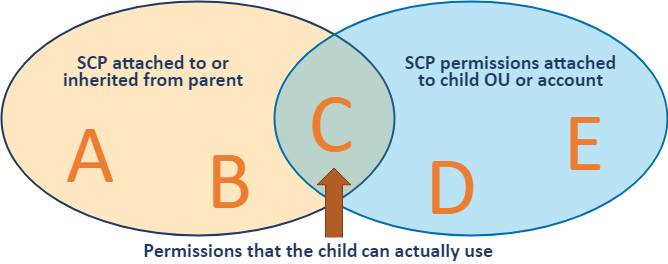

The diagram above was exported from draw.io. Its source (the exported page's mxGraphModel, read from the mxfile embedded in the PNG):
<mxGraphModel dx="1498" dy="712" grid="1" gridSize="10" guides="1" tooltips="1" connect="1" arrows="1" fold="1" page="1" pageScale="1" pageWidth="850" pageHeight="1100" math="0" shadow="0">
  <root>
    <mxCell id="0" />
    <mxCell id="1" parent="0" />
    <mxCell id="2" style="vsdxID=10;fillColor=#ffb433;gradientColor=none;fillOpacity=30;shape=stencil(vVHLDsIgEPwajiQU4hfU+h8bu7RELM2CFv9eyMZYjCcP3mZ2Zh/ZEaaPM6wotIqJwgU3N6ZZmKPQ2i0zkksFCTMI09tAOFG4LSPzFaqzomu41wmZ+1Tt0OrB7MD0xE6gc5EoN5qi1vsa1Kmvo1SWkF2UFBIkF5ZmqweaUJY10nqYGiluiOuu3P182P/OKuD9Zuu855T2+mcspcSRmuEJ);strokeColor=#213862;strokeWidth=2;labelBackgroundColor=none;rounded=0;html=1;whiteSpace=wrap;" vertex="1" parent="1">
      <mxGeometry x="30" y="27" width="393" height="234" as="geometry" />
    </mxCell>
    <mxCell id="3" style="vsdxID=11;fillOpacity=30;shape=stencil(vVHLDsIgEPwajiQU4hfU+h8bu7RELM2CFv9eyMZYjCcP3mZ2Zh/ZEaaPM6wotIqJwgU3N6ZZmKPQ2i0zkksFCTMI09tAOFG4LSPzFaqzomu41wmZ+1Tt0OrB7MD0xE6gc5EoN5qi1vsa1Kmvo1SWkF2UFBIkF5ZmqweaUJY10nqYGiluiOuu3P182P/OKuD9Zuu855T2+mcspcSRmuEJ);strokeWidth=2;labelBackgroundColor=none;rounded=0;html=1;whiteSpace=wrap;fillColor=#1ba1e2;strokeColor=#006EAF;fontColor=#ffffff;" vertex="1" parent="1">
      <mxGeometry x="303" y="27" width="393" height="234" as="geometry" />
    </mxCell>
    <mxCell id="4" value="" style="verticalAlign=middle;align=center;vsdxID=12;rotation=270;fillColor=#b15d24;gradientColor=none;shape=stencil(zZLNDsIgEISfhqMNsErDudb3aFIqRISGUn/eXsjGWHuoqRe9zcB8JLsMgWrQTa8Ip0MM/qSupo2awJ5wbpxWwcSkCNQEqs4HdQx+dC36vsnJrM7+kl+4IUczwekdHaPoDxi1xk2inBYS3uIbtpO8EGIVU25FAfBr5Dnp18DiquZhuXqA/yRY+eG/F3eUxKuGnbEWWzy9n9c2HWHloX4A);strokeColor=#763e18;flipH=1;flipV=1;labelBackgroundColor=none;rounded=0;html=1;whiteSpace=wrap;" vertex="1" parent="1">
      <mxGeometry x="323" y="233" width="80" height="1" as="geometry" />
    </mxCell>
    <mxCell id="5" value="&lt;font style=&quot;font-family: &amp;#34;calibri&amp;#34; ; color: rgb(33 , 56 , 98) ; direction: ltr ; letter-spacing: 0px ; line-height: 120% ; opacity: 1&quot;&gt;&lt;font style=&quot;font-size: 20px&quot;&gt;Permissions that the child (an AWS account or the children of an OU) can actually use&lt;/font&gt;&lt;br&gt;&lt;/font&gt;" style="verticalAlign=middle;align=center;vsdxID=13;fillColor=#ffffff;gradientColor=none;shape=stencil(nZBLDoAgDERP0z3SIyjew0SURgSD+Lu9kMZoXLhwN9O+tukAlrNpJg1SzDH4QW/URgNYgZTkjA4UkwJUgGXng+6DX1zLfmoymdXo17xh5zmRJ6Q42BWCfc2oJfdAr+Yv+AP9Cb7OJ3H/2JG1HNGz/84klThPVCc=);strokeColor=none;strokeWidth=2;labelBackgroundColor=none;rounded=0;html=1;whiteSpace=wrap;fontStyle=1" vertex="1" parent="1">
      <mxGeometry x="168" y="263" width="390" height="44" as="geometry" />
    </mxCell>
    <mxCell id="6" value="&lt;font style=&quot;font-family: &amp;quot;calibri&amp;quot; ; color: rgb(33 , 56 , 98) ; direction: ltr ; letter-spacing: 0px ; line-height: 120% ; opacity: 1&quot;&gt;&lt;font style=&quot;font-size: 20px&quot;&gt;SCP permissions attached&lt;br&gt;to child OU or account&lt;/font&gt;&lt;br&gt;&lt;/font&gt;" style="verticalAlign=middle;align=center;vsdxID=4;fillColor=none;gradientColor=#325593;shape=stencil(nZBLDoAgDERP0z3SIyjew0SURgSD+Lu9kMZoXLhwN9O+tukAlrNpJg1SzDH4QW/URgNYgZTkjA4UkwJUgGXng+6DX1zLfmoymdXo17xh5zmRJ6Q42BWCfc2oJfdAr+Yv+AP9Cb7OJ3H/2JG1HNGz/84klThPVCc=);strokeColor=none;strokeWidth=2;labelBackgroundColor=none;rounded=0;html=1;whiteSpace=wrap;fontStyle=1" vertex="1" parent="1">
      <mxGeometry x="420" y="27" width="237" height="139" as="geometry" />
    </mxCell>
    <mxCell id="7" value="&lt;font style=&quot;font-family: &amp;quot;calibri&amp;quot; ; color: rgb(33 , 56 , 98) ; direction: ltr ; letter-spacing: 0px ; line-height: 120% ; opacity: 1&quot;&gt;&lt;font style=&quot;font-size: 20px&quot;&gt;SCP attached to or inherited from parent&lt;/font&gt;&lt;br&gt;&lt;/font&gt;" style="verticalAlign=middle;align=center;vsdxID=3;fillColor=none;gradientColor=#325593;shape=stencil(nZBLDoAgDERP0z3SIyjew0SURgSD+Lu9kMZoXLhwN9O+tukAlrNpJg1SzDH4QW/URgNYgZTkjA4UkwJUgGXng+6DX1zLfmoymdXo17xh5zmRJ6Q42BWCfc2oJfdAr+Yv+AP9Cb7OJ3H/2JG1HNGz/84klThPVCc=);strokeColor=none;strokeWidth=2;labelBackgroundColor=none;rounded=0;html=1;whiteSpace=wrap;fontStyle=1" vertex="1" parent="1">
      <mxGeometry x="68" y="27" width="228" height="139" as="geometry" />
    </mxCell>
    <mxCell id="8" value="&lt;font style=&quot;font-size:84px;font-family:Calibri;color:#ed7d31;direction:ltr;letter-spacing:0px;line-height:120%;opacity:1&quot;&gt;A&lt;br/&gt;&lt;/font&gt;" style="verticalAlign=middle;align=center;vsdxID=5;fillColor=none;gradientColor=#325593;shape=stencil(nZBLDoAgDERP0z3SIyjew0SURgSD+Lu9kMZoXLhwN9O+tukAlrNpJg1SzDH4QW/URgNYgZTkjA4UkwJUgGXng+6DX1zLfmoymdXo17xh5zmRJ6Q42BWCfc2oJfdAr+Yv+AP9Cb7OJ3H/2JG1HNGz/84klThPVCc=);strokeColor=none;strokeWidth=2;labelBackgroundColor=none;rounded=0;html=1;whiteSpace=wrap;" vertex="1" parent="1">
      <mxGeometry x="74" y="135" width="88" height="88" as="geometry" />
    </mxCell>
    <mxCell id="9" value="&lt;font style=&quot;font-size:84px;font-family:Calibri;color:#ed7d31;direction:ltr;letter-spacing:0px;line-height:120%;opacity:1&quot;&gt;B&lt;br/&gt;&lt;/font&gt;" style="verticalAlign=middle;align=center;vsdxID=6;fillColor=none;gradientColor=#325593;shape=stencil(nZBLDoAgDERP0z3SIyjew0SURgSD+Lu9kMZoXLhwN9O+tukAlrNpJg1SzDH4QW/URgNYgZTkjA4UkwJUgGXng+6DX1zLfmoymdXo17xh5zmRJ6Q42BWCfc2oJfdAr+Yv+AP9Cb7OJ3H/2JG1HNGz/84klThPVCc=);strokeColor=none;strokeWidth=2;labelBackgroundColor=none;rounded=0;html=1;whiteSpace=wrap;" vertex="1" parent="1">
      <mxGeometry x="214" y="161" width="88" height="88" as="geometry" />
    </mxCell>
    <mxCell id="10" value="&lt;font style=&quot;font-size:84px;font-family:Calibri;color:#ed7d31;direction:ltr;letter-spacing:0px;line-height:120%;opacity:1&quot;&gt;C&lt;br/&gt;&lt;/font&gt;" style="verticalAlign=middle;align=center;vsdxID=7;fillColor=none;gradientColor=#325593;shape=stencil(nZBLDoAgDERP0z3SIyjew0SURgSD+Lu9kMZoXLhwN9O+tukAlrNpJg1SzDH4QW/URgNYgZTkjA4UkwJUgGXng+6DX1zLfmoymdXo17xh5zmRJ6Q42BWCfc2oJfdAr+Yv+AP9Cb7OJ3H/2JG1HNGz/84klThPVCc=);strokeColor=none;strokeWidth=2;labelBackgroundColor=none;rounded=0;html=1;whiteSpace=wrap;" vertex="1" parent="1">
      <mxGeometry x="315" y="104" width="88" height="88" as="geometry" />
    </mxCell>
    <mxCell id="11" value="&lt;font style=&quot;font-size:84px;font-family:Calibri;color:#ed7d31;direction:ltr;letter-spacing:0px;line-height:120%;opacity:1&quot;&gt;D&lt;br/&gt;&lt;/font&gt;" style="verticalAlign=middle;align=center;vsdxID=8;fillColor=none;gradientColor=#325593;shape=stencil(nZBLDoAgDERP0z3SIyjew0SURgSD+Lu9kMZoXLhwN9O+tukAlrNpJg1SzDH4QW/URgNYgZTkjA4UkwJUgGXng+6DX1zLfmoymdXo17xh5zmRJ6Q42BWCfc2oJfdAr+Yv+AP9Cb7OJ3H/2JG1HNGz/84klThPVCc=);strokeColor=none;strokeWidth=2;labelBackgroundColor=none;rounded=0;html=1;whiteSpace=wrap;" vertex="1" parent="1">
      <mxGeometry x="436" y="167" width="88" height="88" as="geometry" />
    </mxCell>
    <mxCell id="12" value="&lt;font style=&quot;font-size:84px;font-family:Calibri;color:#ed7d31;direction:ltr;letter-spacing:0px;line-height:120%;opacity:1&quot;&gt;E&lt;br/&gt;&lt;/font&gt;" style="verticalAlign=middle;align=center;vsdxID=9;fillColor=none;gradientColor=#325593;shape=stencil(nZBLDoAgDERP0z3SIyjew0SURgSD+Lu9kMZoXLhwN9O+tukAlrNpJg1SzDH4QW/URgNYgZTkjA4UkwJUgGXng+6DX1zLfmoymdXo17xh5zmRJ6Q42BWCfc2oJfdAr+Yv+AP9Cb7OJ3H/2JG1HNGz/84klThPVCc=);strokeColor=none;strokeWidth=2;labelBackgroundColor=none;rounded=0;html=1;whiteSpace=wrap;" vertex="1" parent="1">
      <mxGeometry x="569" y="123" width="88" height="88" as="geometry" />
    </mxCell>
  </root>
</mxGraphModel>